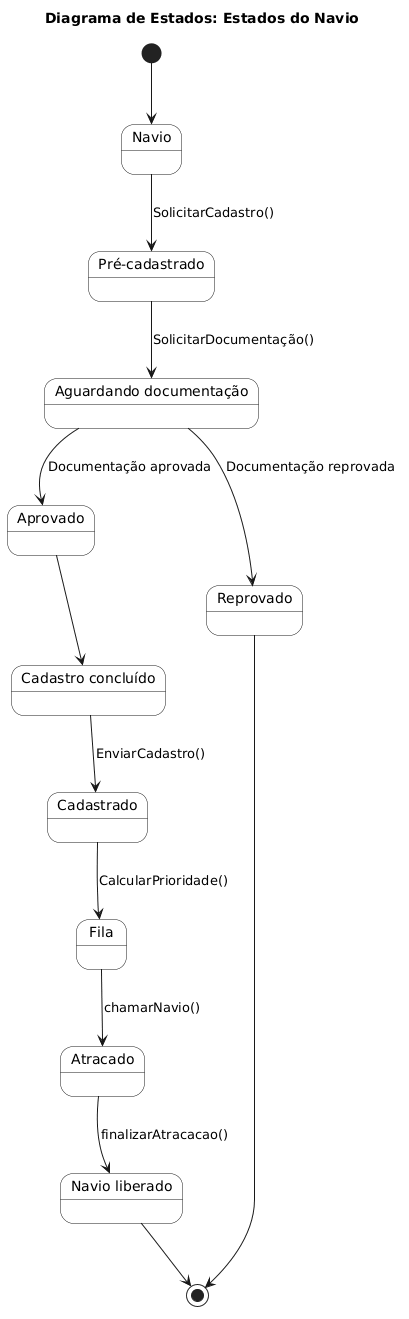

The diagram above was rendered by PlantUML. Its source (embedded in the PNG):
@startuml
title Diagrama de Estados: Estados do Navio

skinparam state {
    RoundCorner 20
    BackgroundColor White
    }

state Navio
state "Pré-cadastrado" as PreCadastrado
state "Aguardando documentação" as AguardandoDoc
state "Cadastro concluído" as CadastroConcluido
state "Navio liberado" as NavioLiberado

[*] --> Navio

Navio --> PreCadastrado : SolicitarCadastro()

PreCadastrado --> AguardandoDoc : SolicitarDocumentação()

AguardandoDoc --> Aprovado : Documentação aprovada
AguardandoDoc --> Reprovado : Documentação reprovada

Reprovado --> [*]

Aprovado --> CadastroConcluido

CadastroConcluido --> Cadastrado : EnviarCadastro()

Cadastrado --> Fila : CalcularPrioridade()

Fila --> Atracado : chamarNavio()

Atracado --> NavioLiberado : finalizarAtracacao()

NavioLiberado --> [*]
@enduml